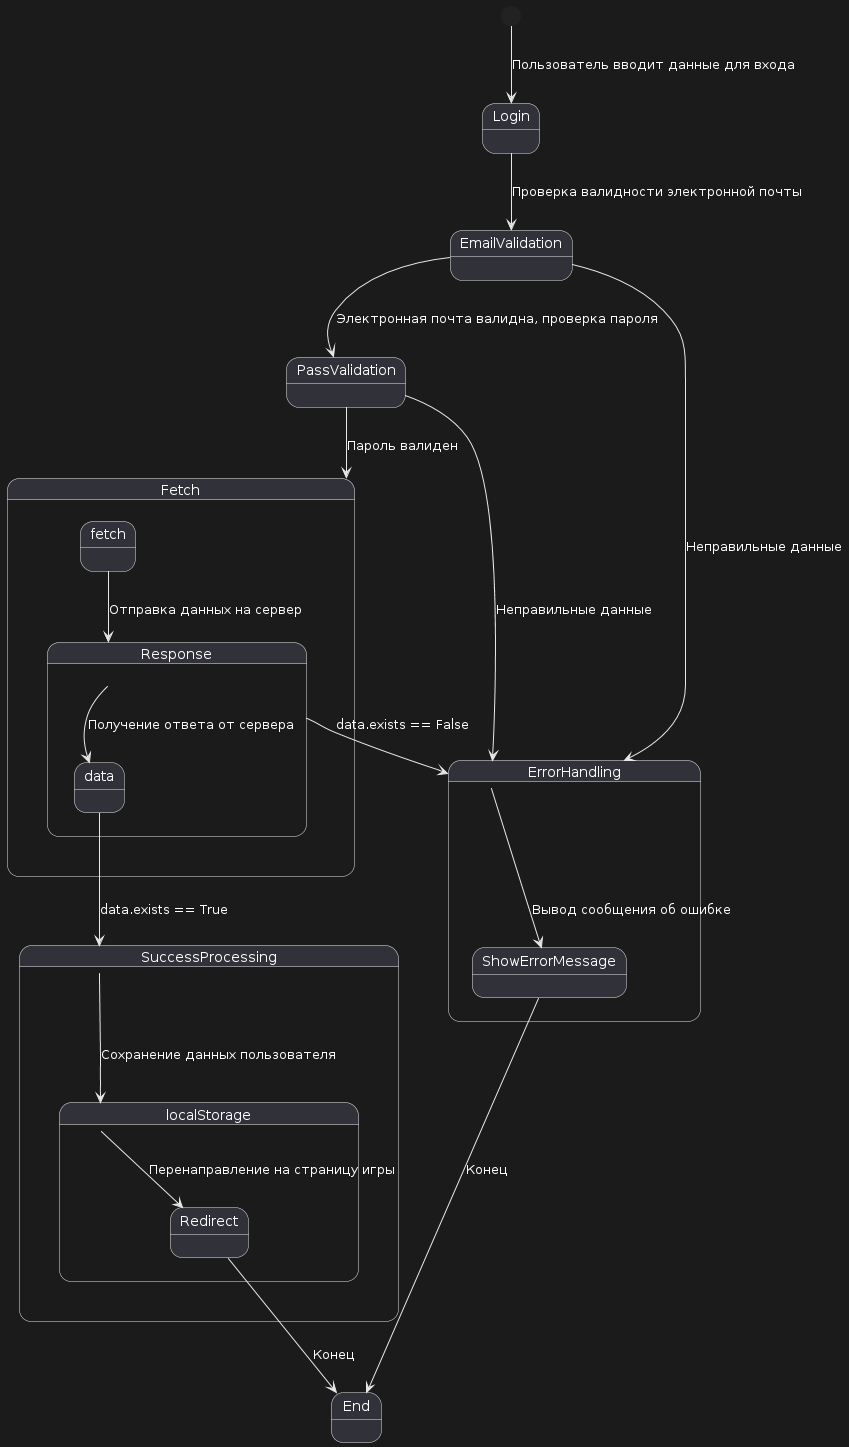

The diagram above was rendered by PlantUML. Its source (embedded in the PNG):
@startuml
[*] --> Login: Пользователь вводит данные для входа

Login --> EmailValidation: Проверка валидности электронной почты
state EmailValidation {
}

state PassValidation {
}

state Fetch {
  fetch --> Response: Отправка данных на сервер
}

state Response {
  Response --> data: Получение ответа от сервера
}

state Response <<choice>> 
  Response --> ErrorHandling: data.exists == False

state ErrorHandling {
  ErrorHandling --> ShowErrorMessage: Вывод сообщения об ошибке
}

state ShowErrorMessage {
}

state SuccessProcessing {
  SuccessProcessing --> localStorage: Сохранение данных пользователя
  state localStorage {
    localStorage --> Redirect: Перенаправление на страницу игры
  }
}
state Redirect {
}
PassValidation --> Fetch: Пароль валиден
EmailValidation --> PassValidation: Электронная почта валидна, проверка пароля
EmailValidation --> ErrorHandling : Неправильные данные
PassValidation --> ErrorHandling : Неправильные данные
data --> SuccessProcessing: data.exists == True
ShowErrorMessage --> End: Конец
Redirect --> End: Конец
@enduml